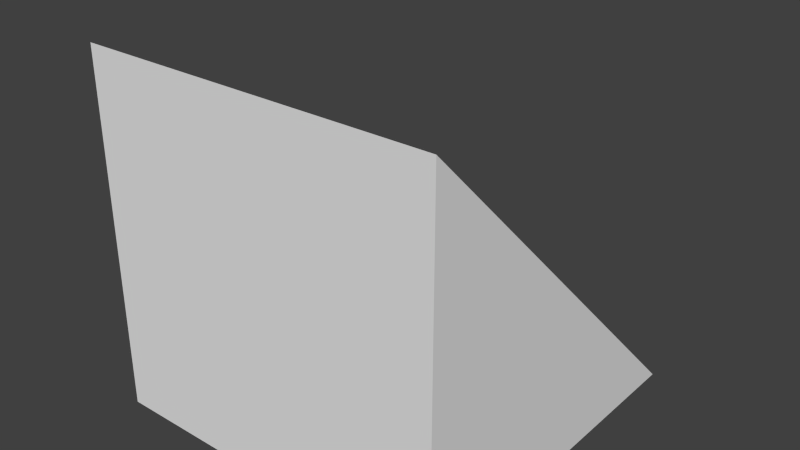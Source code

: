 # Source: slope.blend  (saved by Blender 2.76.0; exported with 4.5.12 LTS)
import bpy
from mathutils import Matrix  # noqa: F401  (used for matrix-valued properties, if any)

bpy.ops.wm.read_factory_settings(use_empty=True)
scene = bpy.context.scene
scene.name = 'Scene'

# ---- collections
col_collection_1 = bpy.data.collections.new('Collection 1'); scene.collection.children.link(col_collection_1)

# ---- materials (node trees are filled in below, after node groups)
mat_material = bpy.data.materials.new('Material')
mat_material.alpha_threshold = 0.0
mat_material.use_transparent_shadow = False
mat_material.roughness = 0.5
mat_material.line_color = (0.0, 0.0, 0.0, 1.0)

# ---- material node trees

# ---- world
world_world = bpy.data.worlds.new('World'); scene.world = world_world
world_world.color = (0.05088, 0.05088, 0.05088)
world_world.use_sun_shadow = False
world_world.sun_shadow_jitter_overblur = 0.0
world_world.cycles.sampling_method = 'MANUAL'
world_world.cycles.sample_map_resolution = 256

# ---- meshes
me_cube = bpy.data.meshes.new('Cube')
me_cube.from_pydata([(0.5, 0.5, -0.5), (0.5, -0.5, -0.5), (-0.5, -0.5, -0.5), (-0.5, 0.5, -0.5), (0.5, -0.5, 0.5), (-0.5, -0.5, 0.5)], [], [(0, 1, 2, 3), (3, 2, 5), (3, 5, 4, 0), (1, 4, 5, 2), (1, 0, 4)])
me_cube.materials.append(mat_material)
me_cube.use_remesh_preserve_volume = False
me_cube.use_remesh_preserve_attributes = False
me_cube.use_mirror_vertex_groups = False
me_cube.update()

# ---- objects
ob_slope = bpy.data.objects.new('Slope', me_cube)

# ---- transforms, parenting, visibility, modifiers, constraints
ob_slope.location = (0.0, 0.0, 0.0)
ob_slope.lock_rotations_4d = False
ob_slope.empty_display_type = 'ARROWS'
ob_slope.lineart.crease_threshold = 0.0

# ---- collection membership
col_collection_1.objects.link(ob_slope)

# ---- scene / render settings (as saved in the file)
scene.frame_start = 1; scene.frame_end = 250; scene.frame_set(1)
scene.render.engine = 'BLENDER_EEVEE_NEXT'
scene.render.resolution_percentage = 50
scene.render.dither_intensity = 0.0
scene.cycles.use_denoising = False
scene.cycles.samples = 10
scene.cycles.sampling_pattern = 'TABULATED_SOBOL'
scene.cycles.light_sampling_threshold = 0.0
scene.cycles.use_adaptive_sampling = False
scene.cycles.use_light_tree = False
scene.cycles.blur_glossy = 0.0
scene.cycles.pixel_filter_type = 'GAUSSIAN'
scene.cycles.sample_clamp_indirect = 0.0
scene.view_settings.view_transform = 'Standard'
bpy.context.view_layer.update()

# ---- added for rendering (the .blend has no active camera and no usable light): camera, sun
cam_auto = bpy.data.cameras.new('AutoCamera')
cam_auto.lens = 50.0
cam_auto.sensor_width = 36.0
cam_auto.clip_end = 1000.0
ob_auto_camera = bpy.data.objects.new('AutoCamera', cam_auto)
scene.collection.objects.link(ob_auto_camera)
ob_auto_camera.location = (1.60254, -1.92304, 1.28203)
ob_auto_camera.rotation_euler = (1.09748, -7.21219e-08, 0.694738)
scene.camera = ob_auto_camera
light_auto_sun = bpy.data.lights.new('AutoSun', 'SUN')
light_auto_sun.energy = 3.0
light_auto_sun.angle = 0.0523599
ob_auto_sun = bpy.data.objects.new('AutoSun', light_auto_sun)
scene.collection.objects.link(ob_auto_sun)
ob_auto_sun.rotation_euler = (0.872665, 0.174533, 0.523599)
bpy.context.view_layer.update()
